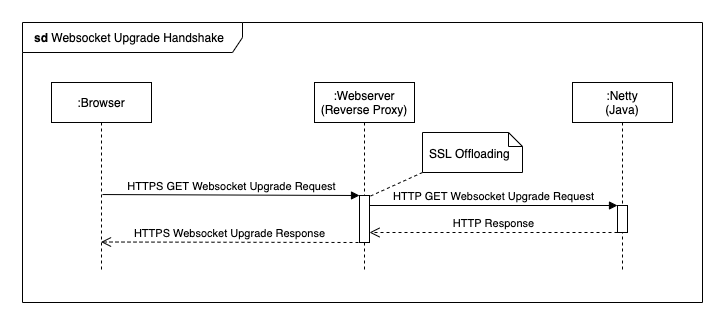

The diagram above was exported from draw.io. Its source (the exported page's mxGraphModel, read from the mxfile embedded in the PNG):
<mxGraphModel dx="1163" dy="624" grid="1" gridSize="10" guides="1" tooltips="1" connect="1" arrows="1" fold="1" page="1" pageScale="1" pageWidth="827" pageHeight="1169" math="0" shadow="0">
  <root>
    <mxCell id="0" />
    <mxCell id="1" parent="0" />
    <mxCell id="PeSwvq1QN-oXdIZfU7Ge-1" value="&lt;b&gt;sd&lt;/b&gt; Websocket Upgrade Handshake" style="shape=umlFrame;whiteSpace=wrap;html=1;width=220;height=30;align=left;spacingLeft=10;" vertex="1" parent="1">
      <mxGeometry x="40" y="40" width="680" height="280" as="geometry" />
    </mxCell>
    <mxCell id="PeSwvq1QN-oXdIZfU7Ge-2" value=":Browser" style="shape=umlLifeline;perimeter=lifelinePerimeter;whiteSpace=wrap;html=1;container=1;collapsible=0;recursiveResize=0;outlineConnect=0;" vertex="1" parent="1">
      <mxGeometry x="69" y="100" width="100" height="190" as="geometry" />
    </mxCell>
    <mxCell id="PeSwvq1QN-oXdIZfU7Ge-3" value=":Webserver (Reverse Proxy)" style="shape=umlLifeline;perimeter=lifelinePerimeter;whiteSpace=wrap;html=1;container=1;collapsible=0;recursiveResize=0;outlineConnect=0;" vertex="1" parent="1">
      <mxGeometry x="332" y="100" width="100" height="190" as="geometry" />
    </mxCell>
    <mxCell id="PeSwvq1QN-oXdIZfU7Ge-11" value="" style="html=1;points=[];perimeter=orthogonalPerimeter;" vertex="1" parent="PeSwvq1QN-oXdIZfU7Ge-3">
      <mxGeometry x="45" y="113" width="10" height="47" as="geometry" />
    </mxCell>
    <mxCell id="PeSwvq1QN-oXdIZfU7Ge-5" value=":Netty&lt;br&gt;(Java)" style="shape=umlLifeline;perimeter=lifelinePerimeter;whiteSpace=wrap;html=1;container=1;collapsible=0;recursiveResize=0;outlineConnect=0;" vertex="1" parent="1">
      <mxGeometry x="590" y="100" width="100" height="190" as="geometry" />
    </mxCell>
    <mxCell id="PeSwvq1QN-oXdIZfU7Ge-6" value="" style="html=1;points=[];perimeter=orthogonalPerimeter;" vertex="1" parent="PeSwvq1QN-oXdIZfU7Ge-5">
      <mxGeometry x="45" y="123" width="10" height="27" as="geometry" />
    </mxCell>
    <mxCell id="PeSwvq1QN-oXdIZfU7Ge-7" value="HTTP Response" style="html=1;verticalAlign=bottom;endArrow=open;dashed=1;endSize=8;exitX=0;exitY=1.037;exitDx=0;exitDy=0;exitPerimeter=0;" edge="1" parent="1">
      <mxGeometry relative="1" as="geometry">
        <mxPoint x="387" y="249.99900000000002" as="targetPoint" />
        <mxPoint x="635" y="249.99900000000002" as="sourcePoint" />
      </mxGeometry>
    </mxCell>
    <mxCell id="PeSwvq1QN-oXdIZfU7Ge-8" value="HTTP GET Websocket Upgrade Request" style="html=1;verticalAlign=bottom;endArrow=block;entryX=0;entryY=0;" edge="1" parent="1" target="PeSwvq1QN-oXdIZfU7Ge-6">
      <mxGeometry relative="1" as="geometry">
        <mxPoint x="387" y="223" as="sourcePoint" />
      </mxGeometry>
    </mxCell>
    <mxCell id="PeSwvq1QN-oXdIZfU7Ge-9" value="&lt;br&gt;SSL Offloading" style="shape=note;whiteSpace=wrap;html=1;size=14;verticalAlign=top;align=left;spacingTop=-6;spacingLeft=5;" vertex="1" parent="1">
      <mxGeometry x="440" y="150" width="100" height="40" as="geometry" />
    </mxCell>
    <mxCell id="PeSwvq1QN-oXdIZfU7Ge-10" value="" style="html=1;verticalAlign=bottom;endArrow=none;dashed=1;endSize=8;entryX=1;entryY=0.1;entryDx=0;entryDy=0;entryPerimeter=0;exitX=0;exitY=1;exitDx=0;exitDy=0;exitPerimeter=0;endFill=0;" edge="1" parent="1" source="PeSwvq1QN-oXdIZfU7Ge-9">
      <mxGeometry relative="1" as="geometry">
        <mxPoint x="660" y="180" as="sourcePoint" />
        <mxPoint x="387" y="214" as="targetPoint" />
      </mxGeometry>
    </mxCell>
    <mxCell id="PeSwvq1QN-oXdIZfU7Ge-12" value="HTTPS GET Websocket Upgrade Request" style="html=1;verticalAlign=bottom;startArrow=none;endArrow=block;startSize=8;exitX=0.51;exitY=0.272;exitDx=0;exitDy=0;exitPerimeter=0;startFill=0;" edge="1" parent="1" target="PeSwvq1QN-oXdIZfU7Ge-11">
      <mxGeometry relative="1" as="geometry">
        <mxPoint x="120" y="212.03999999999996" as="sourcePoint" />
      </mxGeometry>
    </mxCell>
    <mxCell id="PeSwvq1QN-oXdIZfU7Ge-13" value="HTTPS Websocket Upgrade Response" style="html=1;verticalAlign=bottom;endArrow=open;dashed=1;endSize=8;exitX=-0.1;exitY=1;exitDx=0;exitDy=0;exitPerimeter=0;" edge="1" parent="1" source="PeSwvq1QN-oXdIZfU7Ge-11">
      <mxGeometry relative="1" as="geometry">
        <mxPoint x="118.5" y="259.5" as="targetPoint" />
        <mxPoint x="355" y="259.5" as="sourcePoint" />
      </mxGeometry>
    </mxCell>
  </root>
</mxGraphModel>